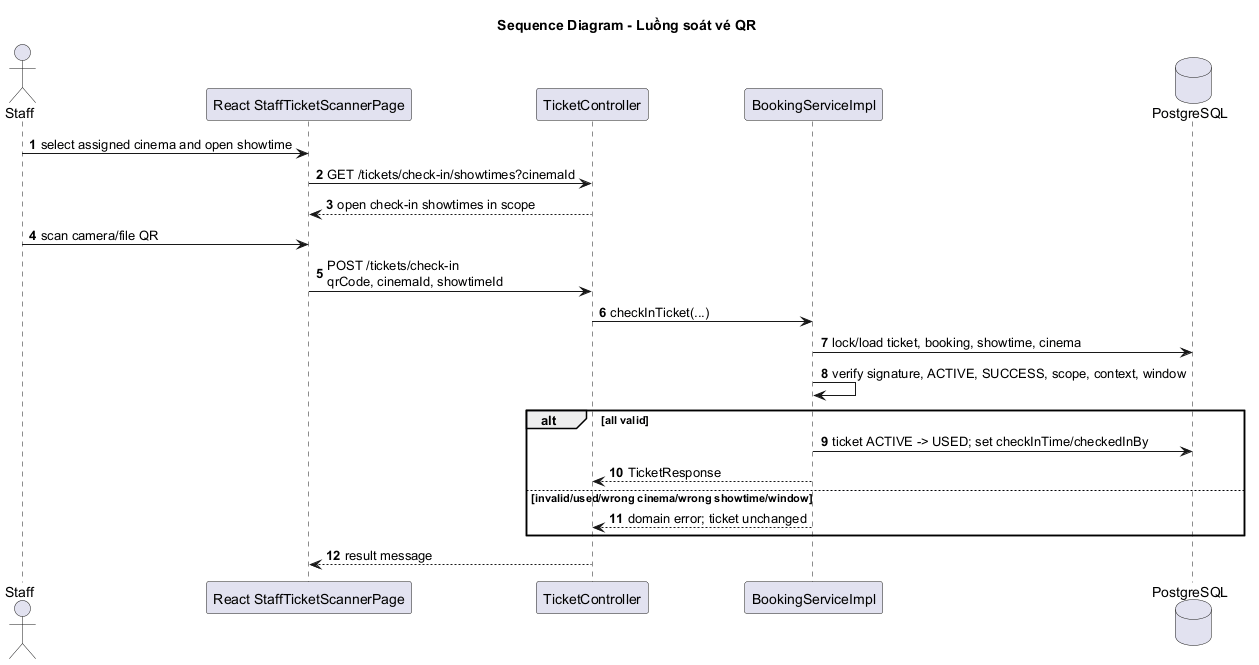

The diagram above was rendered by PlantUML. Its source (embedded in the PNG):
@startuml
title Sequence Diagram - Luồng soát vé QR
autonumber
actor Staff
participant "React StaffTicketScannerPage" as FE
participant TicketController as CTRL
participant BookingServiceImpl as SERVICE
database PostgreSQL as DB
Staff -> FE : select assigned cinema and open showtime
FE -> CTRL : GET /tickets/check-in/showtimes?cinemaId
CTRL --> FE : open check-in showtimes in scope
Staff -> FE : scan camera/file QR
FE -> CTRL : POST /tickets/check-in\nqrCode, cinemaId, showtimeId
CTRL -> SERVICE : checkInTicket(...)
SERVICE -> DB : lock/load ticket, booking, showtime, cinema
SERVICE -> SERVICE : verify signature, ACTIVE, SUCCESS, scope, context, window
alt all valid
  SERVICE -> DB : ticket ACTIVE -> USED; set checkInTime/checkedInBy
  SERVICE --> CTRL : TicketResponse
else invalid/used/wrong cinema/wrong showtime/window
  SERVICE --> CTRL : domain error; ticket unchanged
end
CTRL --> FE : result message
@enduml